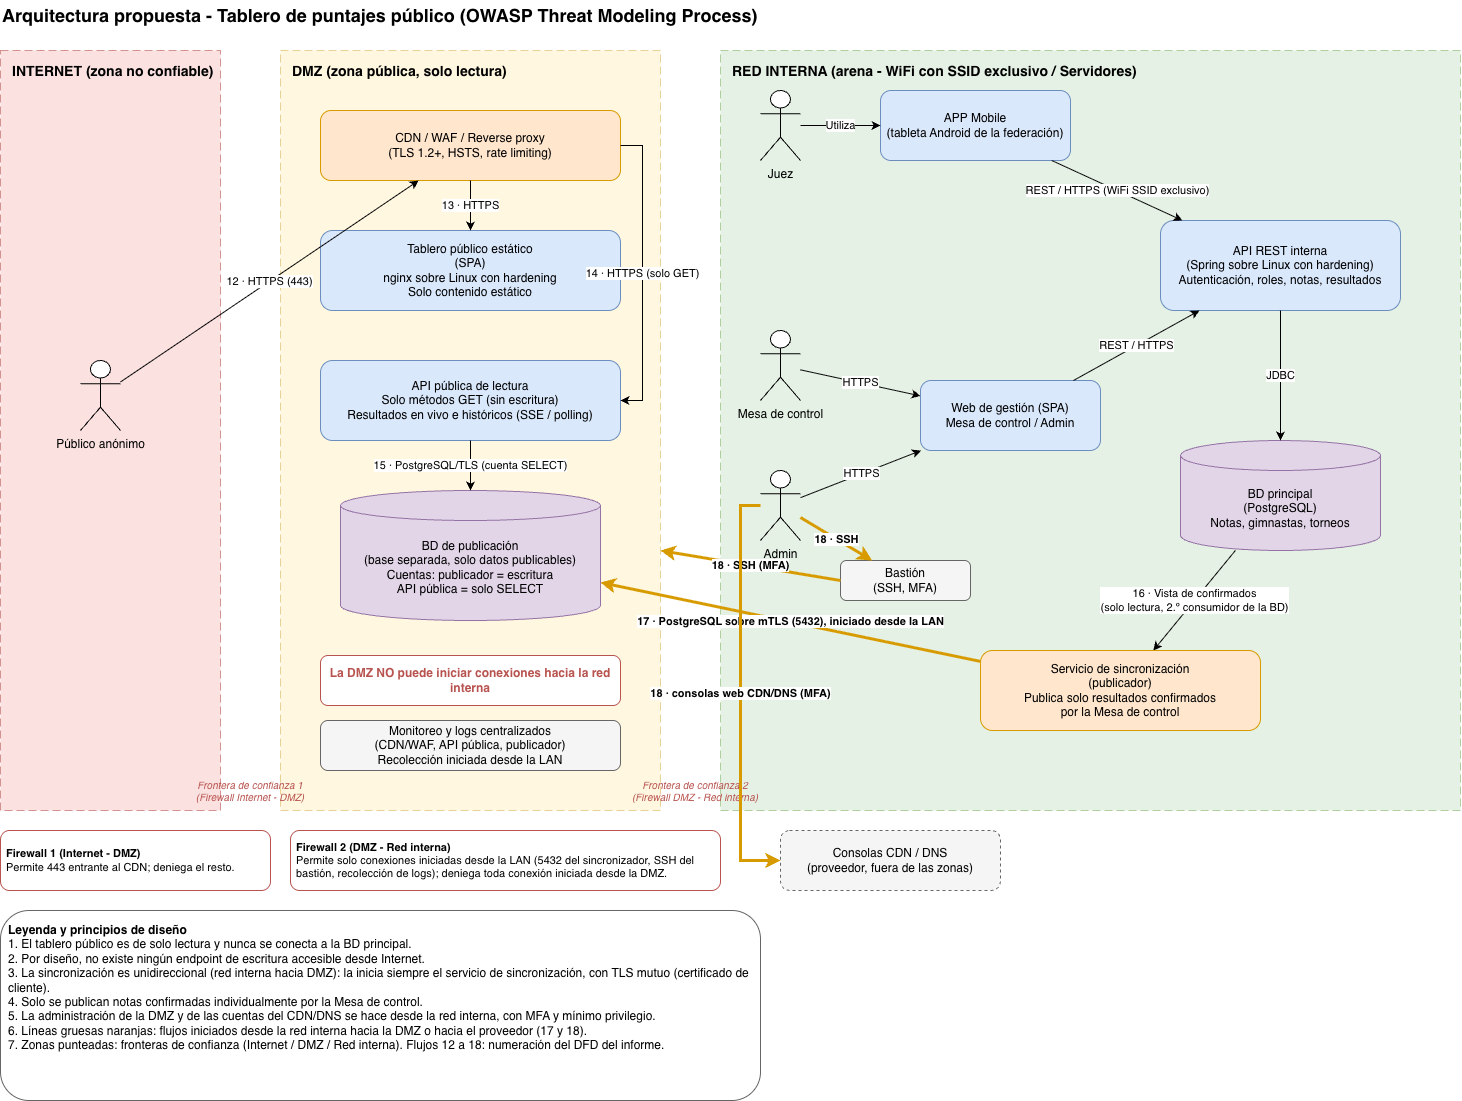

The diagram above was exported from draw.io. Its source (the exported page's mxGraphModel, read from the mxfile embedded in the PNG):
<mxGraphModel dx="1509" dy="2254" grid="1" gridSize="10" guides="1" tooltips="1" connect="1" arrows="1" fold="1" page="1" pageScale="1" pageWidth="1600" pageHeight="950" math="0" shadow="0">
  <root>
    <mxCell id="0" />
    <mxCell id="1" parent="0" />
    <mxCell id="titulo" parent="1" style="text;html=1;strokeColor=none;fillColor=none;align=left;verticalAlign=middle;fontSize=18;fontStyle=1;" value="Arquitectura propuesta - Tablero de puntajes público (OWASP Threat Modeling Process)" vertex="1">
      <mxGeometry height="30" width="900" x="20" y="-30" as="geometry" />
    </mxCell>
    <mxCell id="zona_internet" parent="1" style="rounded=0;whiteSpace=wrap;html=1;dashed=1;dashPattern=8 4;fillColor=#f8cecc;strokeColor=#b85450;verticalAlign=top;align=left;spacingLeft=10;spacingTop=6;fontStyle=1;fontSize=14;opacity=60;" value="INTERNET (zona no confiable)" vertex="1">
      <mxGeometry height="760" width="220" x="20" y="20" as="geometry" />
    </mxCell>
    <mxCell id="zona_dmz" parent="1" style="rounded=0;whiteSpace=wrap;html=1;dashed=1;dashPattern=8 4;fillColor=#fff2cc;strokeColor=#d6b656;verticalAlign=top;align=left;spacingLeft=10;spacingTop=6;fontStyle=1;fontSize=14;opacity=60;" value="DMZ (zona pública, solo lectura)" vertex="1">
      <mxGeometry height="760" width="380" x="300" y="20" as="geometry" />
    </mxCell>
    <mxCell id="zona_interna" parent="1" style="rounded=0;whiteSpace=wrap;html=1;dashed=1;dashPattern=8 4;fillColor=#d5e8d4;strokeColor=#82b366;verticalAlign=top;align=left;spacingLeft=10;spacingTop=6;fontStyle=1;fontSize=14;opacity=60;" value="RED INTERNA (arena - WiFi con SSID exclusivo / Servidores)" vertex="1">
      <mxGeometry height="760" width="740" x="740" y="20" as="geometry" />
    </mxCell>
    <mxCell id="ft1" parent="1" style="text;html=1;strokeColor=none;fillColor=none;align=center;verticalAlign=middle;whiteSpace=wrap;fontSize=10;fontColor=#b85450;fontStyle=2;rotation=0;" value="Frontera de confianza 1&lt;br&gt;(Firewall Internet - DMZ)" vertex="1">
      <mxGeometry height="40" width="130" x="205" y="740" as="geometry" />
    </mxCell>
    <mxCell id="ft2" parent="1" style="text;html=1;strokeColor=none;fillColor=none;align=center;verticalAlign=middle;whiteSpace=wrap;fontSize=10;fontColor=#b85450;fontStyle=2;rotation=0;" value="Frontera de confianza 2&lt;br&gt;(Firewall DMZ - Red interna)" vertex="1">
      <mxGeometry height="40" width="130" x="650" y="740" as="geometry" />
    </mxCell>
    <mxCell id="actor_publico" parent="1" style="shape=umlActor;verticalLabelPosition=bottom;verticalAlign=top;html=1;outlineConnect=0;fontSize=12;" value="Público anónimo" vertex="1">
      <mxGeometry height="70" width="40" x="100" y="330" as="geometry" />
    </mxCell>
    <mxCell id="cdn" parent="1" style="rounded=1;whiteSpace=wrap;html=1;fillColor=#ffe6cc;strokeColor=#d79b00;fontSize=12;" value="CDN / WAF / Reverse proxy&lt;br&gt;(TLS 1.2+, HSTS, rate limiting)" vertex="1">
      <mxGeometry height="70" width="300" x="340" y="80" as="geometry" />
    </mxCell>
    <mxCell id="spa" parent="1" style="rounded=1;whiteSpace=wrap;html=1;fillColor=#dae8fc;strokeColor=#6c8ebf;fontSize=12;" value="Tablero público estático&lt;br&gt;(SPA)&lt;br&gt;nginx sobre Linux con hardening&lt;br&gt;Solo contenido estático" vertex="1">
      <mxGeometry height="80" width="300" x="340" y="200" as="geometry" />
    </mxCell>
    <mxCell id="api_pub" parent="1" style="rounded=1;whiteSpace=wrap;html=1;fillColor=#dae8fc;strokeColor=#6c8ebf;fontSize=12;" value="API pública de lectura&lt;br&gt;Solo métodos GET (sin escritura)&lt;br&gt;Resultados en vivo e históricos (SSE / polling)" vertex="1">
      <mxGeometry height="80" width="300" x="340" y="330" as="geometry" />
    </mxCell>
    <mxCell id="bd_pub" parent="1" style="shape=cylinder3;whiteSpace=wrap;html=1;boundedLbl=1;backgroundOutline=1;size=15;fillColor=#e1d5e7;strokeColor=#9673a6;fontSize=12;" value="BD de publicación&lt;br&gt;(base separada, solo datos publicables)&lt;br&gt;Cuentas: publicador = escritura&lt;br&gt;API pública = solo SELECT" vertex="1">
      <mxGeometry height="130" width="260" x="360" y="460" as="geometry" />
    </mxCell>
    <mxCell id="nota_dmz" parent="1" style="text;html=1;strokeColor=#b85450;fillColor=#ffffff;align=center;verticalAlign=middle;fontSize=12;fontColor=#b85450;fontStyle=1;whiteSpace=wrap;rounded=1;" value="La DMZ NO puede iniciar conexiones hacia la red interna" vertex="1">
      <mxGeometry height="50" width="300" x="340" y="625" as="geometry" />
    </mxCell>
    <mxCell id="monitoreo" parent="1" style="rounded=1;whiteSpace=wrap;html=1;fillColor=#f5f5f5;strokeColor=#666666;fontSize=12;" value="Monitoreo y logs centralizados&lt;br&gt;(CDN/WAF, API pública, publicador)&lt;br&gt;Recolección iniciada desde la LAN" vertex="1">
      <mxGeometry height="50" width="300" x="340" y="690" as="geometry" />
    </mxCell>
    <mxCell id="actor_juez" parent="1" style="shape=umlActor;verticalLabelPosition=bottom;verticalAlign=top;html=1;outlineConnect=0;fontSize=12;" value="Juez" vertex="1">
      <mxGeometry height="70" width="40" x="780" y="60" as="geometry" />
    </mxCell>
    <mxCell id="app_mobile" parent="1" style="rounded=1;whiteSpace=wrap;html=1;fillColor=#dae8fc;strokeColor=#6c8ebf;fontSize=12;" value="APP Mobile&lt;br&gt;(tableta Android de la federación)" vertex="1">
      <mxGeometry height="70" width="190" x="900" y="60" as="geometry" />
    </mxCell>
    <mxCell id="actor_mesa" parent="1" style="shape=umlActor;verticalLabelPosition=bottom;verticalAlign=top;html=1;outlineConnect=0;fontSize=12;" value="Mesa de control" vertex="1">
      <mxGeometry height="70" width="40" x="780" y="300" as="geometry" />
    </mxCell>
    <mxCell id="actor_admin" parent="1" style="shape=umlActor;verticalLabelPosition=bottom;verticalAlign=top;html=1;outlineConnect=0;fontSize=12;" value="Admin" vertex="1">
      <mxGeometry height="70" width="40" x="780" y="440" as="geometry" />
    </mxCell>
    <mxCell id="web_int" parent="1" style="rounded=1;whiteSpace=wrap;html=1;fillColor=#dae8fc;strokeColor=#6c8ebf;fontSize=12;" value="Web de gestión (SPA)&lt;br&gt;Mesa de control / Admin" vertex="1">
      <mxGeometry height="70" width="180" x="940" y="350" as="geometry" />
    </mxCell>
    <mxCell id="api_int" parent="1" style="rounded=1;whiteSpace=wrap;html=1;fillColor=#dae8fc;strokeColor=#6c8ebf;fontSize=12;" value="API REST interna&lt;br&gt;(Spring sobre Linux con hardening)&lt;br&gt;Autenticación, roles, notas, resultados" vertex="1">
      <mxGeometry height="90" width="240" x="1180" y="190" as="geometry" />
    </mxCell>
    <mxCell id="bd_ppal" parent="1" style="shape=cylinder3;whiteSpace=wrap;html=1;boundedLbl=1;backgroundOutline=1;size=15;fillColor=#e1d5e7;strokeColor=#9673a6;fontSize=12;" value="BD principal&lt;br&gt;(PostgreSQL)&lt;br&gt;Notas, gimnastas, torneos" vertex="1">
      <mxGeometry height="110" width="200" x="1200" y="410" as="geometry" />
    </mxCell>
    <mxCell id="sync" parent="1" style="rounded=1;whiteSpace=wrap;html=1;fillColor=#ffe6cc;strokeColor=#d79b00;fontSize=12;" value="Servicio de sincronización&lt;br&gt;(publicador)&lt;br&gt;Publica solo resultados confirmados&lt;br&gt;por la Mesa de control" vertex="1">
      <mxGeometry height="80" width="280" x="1000" y="620" as="geometry" />
    </mxCell>
    <mxCell id="bastion" parent="1" style="rounded=1;whiteSpace=wrap;html=1;fillColor=#f5f5f5;strokeColor=#666666;fontSize=12;" value="Bastión&lt;br&gt;(SSH, MFA)" vertex="1">
      <mxGeometry height="40" width="130" x="860" y="530" as="geometry" />
    </mxCell>
    <mxCell id="consolas" parent="1" style="rounded=1;whiteSpace=wrap;html=1;dashed=1;fillColor=#f5f5f5;strokeColor=#666666;fontSize=12;" value="Consolas CDN / DNS&lt;br&gt;(proveedor, fuera de las zonas)" vertex="1">
      <mxGeometry height="60" width="220" x="800" y="800" as="geometry" />
    </mxCell>
    <mxCell id="e1" edge="1" parent="1" source="actor_publico" style="endArrow=classic;html=1;rounded=0;fontSize=11;" target="cdn" value="12 · HTTPS (443)">
      <mxGeometry relative="1" as="geometry" />
    </mxCell>
    <mxCell id="e2" edge="1" parent="1" source="cdn" style="endArrow=classic;html=1;rounded=0;fontSize=11;" target="spa" value="13 · HTTPS">
      <mxGeometry relative="1" as="geometry" />
    </mxCell>
    <mxCell id="e3" edge="1" parent="1" source="cdn" style="edgeStyle=orthogonalEdgeStyle;endArrow=classic;html=1;rounded=0;fontSize=11;exitX=1;exitY=0.5;exitDx=0;exitDy=0;entryX=1;entryY=0.5;entryDx=0;entryDy=0;" target="api_pub" value="14 · HTTPS (solo GET)">
      <mxGeometry relative="1" as="geometry">
        <Array as="points">
          <mxPoint x="662" y="115" />
          <mxPoint x="662" y="370" />
        </Array>
      </mxGeometry>
    </mxCell>
    <mxCell id="e4" edge="1" parent="1" source="api_pub" style="endArrow=classic;html=1;rounded=0;fontSize=11;" target="bd_pub" value="15 · PostgreSQL/TLS (cuenta SELECT)">
      <mxGeometry relative="1" as="geometry" />
    </mxCell>
    <mxCell id="e5" edge="1" parent="1" source="actor_juez" style="endArrow=classic;html=1;rounded=0;fontSize=11;" target="app_mobile" value="Utiliza">
      <mxGeometry relative="1" as="geometry" />
    </mxCell>
    <mxCell id="e6" edge="1" parent="1" source="app_mobile" style="endArrow=classic;html=1;rounded=0;fontSize=11;" target="api_int" value="REST / HTTPS (WiFi SSID exclusivo)">
      <mxGeometry relative="1" as="geometry" />
    </mxCell>
    <mxCell id="e7" edge="1" parent="1" source="actor_mesa" style="endArrow=classic;html=1;rounded=0;fontSize=11;" target="web_int" value="HTTPS">
      <mxGeometry relative="1" as="geometry" />
    </mxCell>
    <mxCell id="e8" edge="1" parent="1" source="actor_admin" style="endArrow=classic;html=1;rounded=0;fontSize=11;" target="web_int" value="HTTPS">
      <mxGeometry relative="1" as="geometry" />
    </mxCell>
    <mxCell id="e9" edge="1" parent="1" source="web_int" style="endArrow=classic;html=1;rounded=0;fontSize=11;" target="api_int" value="REST / HTTPS">
      <mxGeometry relative="1" as="geometry" />
    </mxCell>
    <mxCell id="e10" edge="1" parent="1" source="api_int" style="endArrow=classic;html=1;rounded=0;fontSize=11;" target="bd_ppal" value="JDBC">
      <mxGeometry relative="1" as="geometry" />
    </mxCell>
    <mxCell id="e11" edge="1" parent="1" source="bd_ppal" style="endArrow=classic;html=1;rounded=0;fontSize=11;" target="sync" value="16 · Vista de confirmados&lt;br&gt;(solo lectura, 2.º consumidor de la BD)">
      <mxGeometry relative="1" as="geometry" />
    </mxCell>
    <mxCell id="e12" edge="1" parent="1" source="sync" style="endArrow=classic;html=1;rounded=0;fontSize=11;strokeWidth=3;strokeColor=#d79b00;fontStyle=1;" target="bd_pub" value="17 · PostgreSQL sobre mTLS (5432), iniciado desde la LAN">
      <mxGeometry relative="1" as="geometry" />
    </mxCell>
    <mxCell id="leyenda" parent="1" style="text;html=1;strokeColor=#666666;fillColor=#ffffff;align=left;verticalAlign=top;whiteSpace=wrap;fontSize=12;spacing=8;rounded=1;" value="&lt;b&gt;Leyenda y principios de diseño&lt;/b&gt;&lt;br&gt;1. El tablero público es de solo lectura y nunca se conecta a la BD principal.&lt;br&gt;2. Por diseño, no existe ningún endpoint de escritura accesible desde Internet.&lt;br&gt;3. La sincronización es unidireccional (red interna hacia DMZ): la inicia siempre el servicio de sincronización, con TLS mutuo (certificado de cliente).&lt;br&gt;4. Solo se publican notas confirmadas individualmente por la Mesa de control.&lt;br&gt;5. La administración de la DMZ y de las cuentas del CDN/DNS se hace desde la red interna, con MFA y mínimo privilegio.&lt;br&gt;6. Líneas gruesas naranjas: flujos iniciados desde la red interna hacia la DMZ o hacia el proveedor (17 y 18).&lt;br&gt;7. Zonas punteadas: fronteras de confianza (Internet / DMZ / Red interna). Flujos 12 a 18: numeración del DFD del informe." vertex="1">
      <mxGeometry height="190" width="760" x="20" y="880" as="geometry" />
    </mxCell>
    <mxCell id="fw1_reglas" parent="1" style="text;html=1;strokeColor=#b85450;fillColor=#ffffff;align=left;verticalAlign=middle;whiteSpace=wrap;fontSize=11;spacing=6;rounded=1;" value="&lt;b&gt;Firewall 1 (Internet - DMZ)&lt;/b&gt;&lt;br&gt;Permite 443 entrante al CDN; deniega el resto." vertex="1">
      <mxGeometry height="60" width="270" x="20" y="800" as="geometry" />
    </mxCell>
    <mxCell id="fw2_reglas" parent="1" style="text;html=1;strokeColor=#b85450;fillColor=#ffffff;align=left;verticalAlign=middle;whiteSpace=wrap;fontSize=11;spacing=6;rounded=1;" value="&lt;b&gt;Firewall 2 (DMZ - Red interna)&lt;/b&gt;&lt;br&gt;Permite solo conexiones iniciadas desde la LAN (5432 del sincronizador, SSH del bastión, recolección de logs); deniega toda conexión iniciada desde la DMZ." vertex="1">
      <mxGeometry height="60" width="430" x="310" y="800" as="geometry" />
    </mxCell>
    <mxCell id="e13" edge="1" parent="1" source="actor_admin" style="endArrow=classic;html=1;rounded=0;fontSize=11;strokeWidth=3;strokeColor=#d79b00;fontStyle=1;" target="bastion" value="18 · SSH">
      <mxGeometry relative="1" as="geometry" />
    </mxCell>
    <mxCell id="e14" edge="1" parent="1" source="bastion" style="endArrow=classic;html=1;rounded=0;fontSize=11;strokeWidth=3;strokeColor=#d79b00;fontStyle=1;exitX=0;exitY=0.5;exitDx=0;exitDy=0;entryX=1;entryY=0.658;entryDx=0;entryDy=0;" target="zona_dmz" value="18 · SSH (MFA)">
      <mxGeometry relative="1" as="geometry" />
    </mxCell>
    <mxCell id="e15" edge="1" parent="1" source="actor_admin" style="endArrow=classic;html=1;rounded=0;fontSize=11;strokeWidth=3;strokeColor=#d79b00;fontStyle=1;exitX=0;exitY=0.5;exitDx=0;exitDy=0;entryX=0;entryY=0.5;entryDx=0;entryDy=0;" target="consolas" value="18 · consolas web CDN/DNS (MFA)">
      <mxGeometry relative="1" as="geometry">
        <Array as="points">
          <mxPoint x="760" y="475" />
          <mxPoint x="760" y="830" />
        </Array>
      </mxGeometry>
    </mxCell>
  </root>
</mxGraphModel>